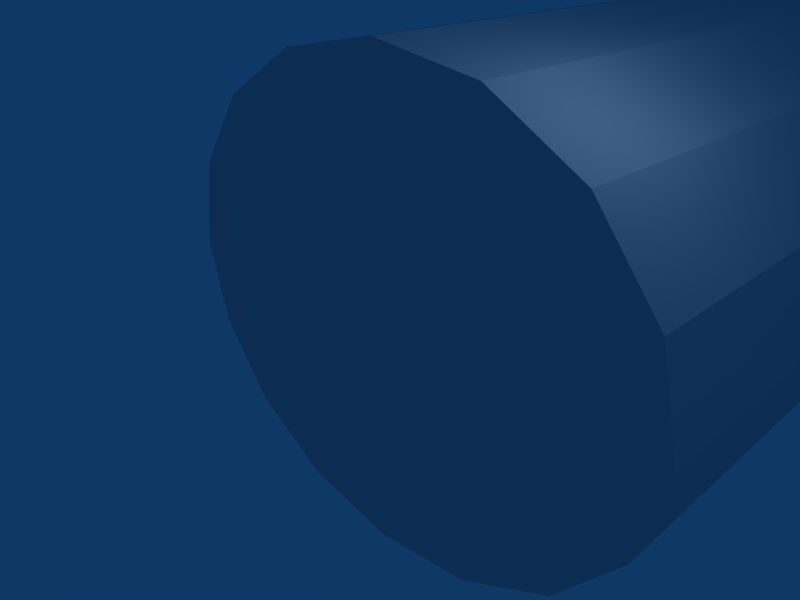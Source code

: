# Source: barrel.blend  (saved by Blender 2.42.0; exported with 4.5.12 LTS)
import bpy
from mathutils import Matrix  # noqa: F401  (used for matrix-valued properties, if any)

bpy.ops.wm.read_factory_settings(use_empty=True)
scene = bpy.context.scene
scene.name = 'Scene'

# ---- collections
col_collection_1 = bpy.data.collections.new('Collection 1'); scene.collection.children.link(col_collection_1)

# ---- materials (node trees are filled in below, after node groups)
mat_material_001 = bpy.data.materials.new('Material.001')
mat_material_001.alpha_threshold = 0.0
mat_material_001.preview_render_type = 'FLAT'
mat_material_001.roughness = 0.5
mat_material_001.line_color = (0.0, 0.0, 0.0, 1.0)

# ---- material node trees

# ---- world
world_world = bpy.data.worlds.new('World'); scene.world = world_world
world_world.color = (0.05656, 0.2208, 0.4)
world_world.use_sun_shadow = False
world_world.sun_shadow_jitter_overblur = 0.0
world_world.cycles.sampling_method = 'MANUAL'
world_world.cycles.sample_map_resolution = 256

# ---- cameras
cam_camera = bpy.data.cameras.new('Camera')
cam_camera.passepartout_alpha = 0.2
cam_camera.clip_end = 100.0
cam_camera.lens = 35.0
cam_camera.ortho_scale = 7.314
cam_camera.show_passepartout = False
cam_camera.show_safe_areas = True
cam_camera.dof.focus_distance = 0.0
cam_camera.dof.aperture_fstop = 128.0

# ---- lights
light_spot = bpy.data.lights.new('Spot', 'POINT')
light_spot.transmission_factor = 0.0
light_spot.cutoff_distance = 30.0
light_spot.energy = 100.0
light_spot.shadow_buffer_clip_start = 1.001
light_spot.shadow_soft_size = 1.0
light_spot.shadow_maximum_resolution = 0.006
light_spot.use_absolute_resolution = True
light_spot.cycles.use_multiple_importance_sampling = False

# ---- meshes
me_cylinder = bpy.data.meshes.new('Cylinder')
me_cylinder.from_pydata([(3.312, 0.04012, -2.831), (4.328, 0.04012, -1.532), (4.684, 0.04012, 1.342e-06), (4.328, 0.04012, 1.532), (3.312, 0.04012, 2.831), (1.793, 0.04012, 3.699), (1.444e-08, 0.04012, 4.003), (-1.793, 0.04012, 3.699), (-3.312, 0.04012, 2.831), (-4.328, 0.04012, 1.532), (-4.684, 0.04012, 1.119e-06), (-4.328, 0.04012, -1.532), (-3.312, 0.04012, -2.831), (-1.793, 0.04012, -3.699), (2.36e-06, 0.04012, -4.003), (1.793, 0.04012, -3.699), (3.312, 15.48, -2.831), (4.328, 15.48, -1.532), (4.684, 15.48, 5.689e-06), (4.328, 15.48, 1.532), (3.312, 15.48, 2.831), (1.793, 15.48, 3.699), (-9.74e-06, 15.48, 4.003), (-1.793, 15.48, 3.699), (-3.312, 15.48, 2.831), (-4.328, 15.48, 1.532), (-4.684, 15.48, -9.774e-06), (-4.328, 15.48, -1.532), (-3.312, 15.48, -2.831), (-1.793, 15.48, -3.699), (1.435e-05, 15.48, -4.003), (1.793, 15.48, -3.699), (-6.929e-07, 0.04012, 1.167e-06), (2.841, 15.48, -2.428), (3.712, 15.48, -1.314), (4.018, 15.48, 4.765e-06), (3.712, 15.48, 1.314), (2.841, 15.48, 2.428), (1.538, 15.48, 3.172), (-8.302e-06, 15.48, 3.434), (-1.538, 15.48, 3.172), (-2.841, 15.48, 2.428), (-3.712, 15.48, 1.314), (-4.018, 15.48, -8.497e-06), (-3.712, 15.48, -1.314), (-2.841, 15.48, -2.428), (-1.538, 15.48, -3.172), (1.236e-05, 15.48, -3.434), (1.538, 15.48, -3.172)], [], [(32, 0, 1), (32, 1, 2), (32, 2, 3), (32, 3, 4), (32, 4, 5), (32, 5, 6), (32, 6, 7), (32, 7, 8), (32, 8, 9), (32, 9, 10), (32, 10, 11), (32, 11, 12), (32, 12, 13), (32, 13, 14), (32, 14, 15), (15, 0, 32), (0, 16, 17, 1), (1, 17, 18, 2), (2, 18, 19, 3), (3, 19, 20, 4), (4, 20, 21, 5), (5, 21, 22, 6), (6, 22, 23, 7), (7, 23, 24, 8), (8, 24, 25, 9), (9, 25, 26, 10), (10, 26, 27, 11), (11, 27, 28, 12), (12, 28, 29, 13), (13, 29, 30, 14), (14, 30, 31, 15), (16, 0, 15, 31), (17, 16, 33, 34), (18, 17, 34, 35), (19, 18, 35, 36), (20, 19, 36, 37), (21, 20, 37, 38), (22, 21, 38, 39), (23, 22, 39, 40), (24, 23, 40, 41), (25, 24, 41, 42), (26, 25, 42, 43), (27, 26, 43, 44), (28, 27, 44, 45), (29, 28, 45, 46), (30, 29, 46, 47), (31, 30, 47, 48), (16, 31, 48, 33)])
_uv = me_cylinder.uv_layers.new(name='UVMap')
_uv.uv.foreach_set('vector', [0.4234, 0.008966, 0.7991, 0.008966, 0.7414, 0.008966, 0.4234, 0.008966, 0.7414, 0.008966, 0.6878, 0.008966, 0.4234, 0.008966, 0.6878, 0.008966, 0.6342, 0.008966, 0.4234, 0.008966, 0.6342, 0.008966, 0.5764, 0.008966, 0.4234, 0.008966, 0.5764, 0.008966, 0.5115, 0.008966, 0.4234, 0.008966, 0.5115, 0.008966, 0.4404, 0.008966, 0.4234, 0.008966, 0.4404, 0.008966, 0.3694, 0.008966, 0.4234, 0.008966, 0.3694, 0.008966, 0.3044, 0.008966, 0.4234, 0.008966, 0.3044, 0.008966, 0.2466, 0.008966, 0.4234, 0.008966, 0.2466, 0.008966, 0.1931, 0.008966, 0.4234, 0.008966, 0.1931, 0.008966, 0.1395, 0.008967, 0.4234, 0.008966, 0.1395, 0.008967, 0.0817, 0.008967, 0.4234, 0.008966, 0.0817, 0.008967, 0.01677, 0.008967, 0.5222, 0.0324, 1.006, 0.008967, 0.9352, 0.008966, 0.5222, 0.0324, 0.9352, 0.008966, 0.8641, 0.008966, 0.8641, 0.008966, 0.7991, 0.008966, 0.4234, 0.008966, 0.7991, 0.008966, 0.7991, 0.9911, 0.7414, 0.9911, 0.7414, 0.008966, 0.7414, 0.008966, 0.7414, 0.9911, 0.6878, 0.9911, 0.6878, 0.008966, 0.6878, 0.008966, 0.6878, 0.9911, 0.6342, 0.9911, 0.6342, 0.008966, 0.6342, 0.008966, 0.6342, 0.9911, 0.5764, 0.9911, 0.5764, 0.008966, 0.5764, 0.008966, 0.5764, 0.9911, 0.5115, 0.9911, 0.5115, 0.008966, 0.5115, 0.008966, 0.5115, 0.9911, 0.4404, 0.9911, 0.4404, 0.008966, 0.4404, 0.008966, 0.4404, 0.9911, 0.3694, 0.9911, 0.3694, 0.008966, 0.3694, 0.008966, 0.3694, 0.9911, 0.3044, 0.9911, 0.3044, 0.008966, 0.3044, 0.008966, 0.3044, 0.9911, 0.2466, 0.9911, 0.2466, 0.008966, 0.2466, 0.008966, 0.2466, 0.9911, 0.1931, 0.9911, 0.1931, 0.008966, 0.1931, 0.008966, 0.1931, 0.9911, 0.1395, 0.9911, 0.1395, 0.008967, 0.1395, 0.008967, 0.1395, 0.9911, 0.0817, 0.9911, 0.0817, 0.008967, 0.0817, 0.008967, 0.0817, 0.9911, 0.01677, 0.9911, 0.01677, 0.008967, 1.006, 0.008967, 1.006, 0.9911, 0.9351, 0.9911, 0.9352, 0.008966, 0.9352, 0.008966, 0.9351, 0.9911, 0.8641, 0.9911, 0.8641, 0.008966, 0.7991, 0.9911, 0.7991, 0.008966, 0.8641, 0.008966, 0.8641, 0.9911, 0.7414, 0.9911, 0.7991, 0.9911, 0.7991, 0.9911, 0.7414, 0.9911, 0.6878, 0.9911, 0.7414, 0.9911, 0.7414, 0.9911, 0.6878, 0.9911, 0.6342, 0.9911, 0.6878, 0.9911, 0.6878, 0.9911, 0.6342, 0.9911, 0.5764, 0.9911, 0.6342, 0.9911, 0.6342, 0.9911, 0.5764, 0.9911, 0.5115, 0.9911, 0.5764, 0.9911, 0.5764, 0.9911, 0.5115, 0.9911, 0.4404, 0.9911, 0.5115, 0.9911, 0.5115, 0.9911, 0.4404, 0.9911, 0.3694, 0.9911, 0.4404, 0.9911, 0.4404, 0.9911, 0.3694, 0.9911, 0.3044, 0.9911, 0.3694, 0.9911, 0.3694, 0.9911, 0.3044, 0.9911, 0.2466, 0.9911, 0.3044, 0.9911, 0.3044, 0.9911, 0.2466, 0.9911, 0.1931, 0.9911, 0.2466, 0.9911, 0.2466, 0.9911, 0.1931, 0.9911, 0.1395, 0.9911, 0.1931, 0.9911, 0.1931, 0.9911, 0.1395, 0.9911, 0.0817, 0.9911, 0.1395, 0.9911, 0.1395, 0.9911, 0.0817, 0.9911, 0.01677, 0.9911, 0.0817, 0.9911, 0.0817, 0.9911, 0.01677, 0.9911, 0.9351, 0.9911, 1.006, 0.9911, 1.006, 0.9911, 0.9351, 0.9911, 0.8641, 0.9911, 0.9351, 0.9911, 0.9351, 0.9911, 0.8641, 0.9911, 0.7991, 0.9911, 0.8641, 0.9911, 0.8641, 0.9911, 0.7991, 0.9911])
_ca = me_cylinder.color_attributes.new('Col', 'BYTE_COLOR', 'CORNER')
_ca.data.foreach_set('color', [1.0, 1.0, 1.0, 1.0, 1.0, 1.0, 1.0, 1.0, 1.0, 1.0, 1.0, 1.0, 1.0, 1.0, 1.0, 1.0, 1.0, 1.0, 1.0, 1.0, 1.0, 1.0, 1.0, 1.0, 1.0, 1.0, 1.0, 1.0, 1.0, 1.0, 1.0, 1.0, 1.0, 1.0, 1.0, 1.0, 1.0, 1.0, 1.0, 1.0, 1.0, 1.0, 1.0, 1.0, 1.0, 1.0, 1.0, 1.0, 1.0, 1.0, 1.0, 1.0, 1.0, 1.0, 1.0, 1.0, 1.0, 1.0, 1.0, 1.0, 1.0, 1.0, 1.0, 1.0, 1.0, 1.0, 1.0, 1.0, 1.0, 1.0, 1.0, 1.0, 1.0, 1.0, 1.0, 1.0, 1.0, 1.0, 1.0, 1.0, 1.0, 1.0, 1.0, 1.0, 1.0, 1.0, 1.0, 1.0, 1.0, 1.0, 1.0, 1.0, 1.0, 1.0, 1.0, 1.0, 1.0, 1.0, 1.0, 1.0, 1.0, 1.0, 1.0, 1.0, 1.0, 1.0, 1.0, 1.0, 1.0, 1.0, 1.0, 1.0, 1.0, 1.0, 1.0, 1.0, 1.0, 1.0, 1.0, 1.0, 1.0, 1.0, 1.0, 1.0, 1.0, 1.0, 1.0, 1.0, 1.0, 1.0, 1.0, 1.0, 1.0, 1.0, 1.0, 1.0, 1.0, 1.0, 1.0, 1.0, 1.0, 1.0, 1.0, 1.0, 1.0, 1.0, 1.0, 1.0, 1.0, 1.0, 1.0, 1.0, 1.0, 1.0, 1.0, 1.0, 1.0, 1.0, 1.0, 1.0, 1.0, 1.0, 1.0, 1.0, 1.0, 1.0, 1.0, 1.0, 1.0, 1.0, 1.0, 1.0, 1.0, 1.0, 1.0, 1.0, 1.0, 1.0, 1.0, 1.0, 1.0, 1.0, 1.0, 1.0, 1.0, 1.0, 1.0, 1.0, 1.0, 1.0, 1.0, 1.0, 1.0, 1.0, 1.0, 1.0, 1.0, 1.0, 1.0, 1.0, 1.0, 1.0, 1.0, 1.0, 1.0, 1.0, 1.0, 1.0, 1.0, 1.0, 1.0, 1.0, 1.0, 1.0, 1.0, 1.0, 1.0, 1.0, 1.0, 1.0, 1.0, 1.0, 1.0, 1.0, 1.0, 1.0, 1.0, 1.0, 1.0, 1.0, 1.0, 1.0, 1.0, 1.0, 1.0, 1.0, 1.0, 1.0, 1.0, 1.0, 1.0, 1.0, 1.0, 1.0, 1.0, 1.0, 1.0, 1.0, 1.0, 1.0, 1.0, 1.0, 1.0, 1.0, 1.0, 1.0, 1.0, 1.0, 1.0, 1.0, 1.0, 1.0, 1.0, 1.0, 1.0, 1.0, 1.0, 1.0, 1.0, 1.0, 1.0, 1.0, 1.0, 1.0, 1.0, 1.0, 1.0, 1.0, 1.0, 1.0, 1.0, 1.0, 1.0, 1.0, 1.0, 1.0, 1.0, 1.0, 1.0, 1.0, 1.0, 1.0, 1.0, 1.0, 1.0, 1.0, 1.0, 1.0, 1.0, 1.0, 1.0, 1.0, 1.0, 1.0, 1.0, 1.0, 1.0, 1.0, 1.0, 1.0, 1.0, 1.0, 1.0, 1.0, 1.0, 1.0, 1.0, 1.0, 1.0, 1.0, 1.0, 1.0, 1.0, 1.0, 1.0, 1.0, 1.0, 1.0, 1.0, 1.0, 1.0, 1.0, 1.0, 1.0, 1.0, 1.0, 1.0, 1.0, 1.0, 1.0, 1.0, 1.0, 1.0, 1.0, 1.0, 1.0, 1.0, 1.0, 1.0, 1.0, 1.0, 1.0, 1.0, 1.0, 1.0, 1.0, 1.0, 1.0, 1.0, 1.0, 1.0, 1.0, 1.0, 1.0, 1.0, 1.0, 1.0, 1.0, 1.0, 1.0, 1.0, 1.0, 1.0, 1.0, 1.0, 1.0, 1.0, 1.0, 1.0, 1.0, 1.0, 1.0, 1.0, 1.0, 1.0, 1.0, 1.0, 1.0, 1.0, 1.0, 1.0, 1.0, 1.0, 1.0, 1.0, 1.0, 1.0, 1.0, 1.0, 1.0, 1.0, 1.0, 1.0, 1.0, 1.0, 1.0, 1.0, 1.0, 1.0, 1.0, 1.0, 1.0, 1.0, 1.0, 1.0, 1.0, 1.0, 1.0, 1.0, 1.0, 1.0, 1.0, 1.0, 1.0, 1.0, 1.0, 1.0, 1.0, 1.0, 1.0, 1.0, 1.0, 1.0, 1.0, 1.0, 1.0, 1.0, 1.0, 1.0, 1.0, 1.0, 1.0, 1.0, 1.0, 1.0, 1.0, 1.0, 1.0, 1.0, 1.0, 1.0, 1.0, 1.0, 1.0, 1.0, 1.0, 1.0, 1.0, 1.0, 1.0, 1.0, 1.0, 1.0, 1.0, 1.0, 1.0, 1.0, 1.0, 1.0, 1.0, 1.0, 1.0, 1.0, 1.0, 1.0, 1.0, 1.0, 1.0, 1.0, 1.0, 1.0, 1.0, 1.0, 1.0, 1.0, 1.0, 1.0, 1.0, 1.0, 1.0, 1.0, 1.0, 1.0, 1.0, 1.0, 1.0, 1.0, 1.0, 1.0, 1.0, 1.0, 1.0, 1.0, 1.0, 1.0, 1.0, 1.0, 1.0, 1.0, 1.0, 1.0, 1.0, 1.0, 1.0, 1.0, 1.0, 1.0, 1.0, 1.0, 1.0, 1.0, 1.0, 1.0, 1.0, 1.0, 1.0, 1.0, 1.0, 1.0, 1.0, 1.0, 1.0, 1.0, 1.0, 1.0, 1.0, 1.0, 1.0, 1.0, 1.0, 1.0, 1.0, 1.0, 1.0, 1.0, 1.0, 1.0, 1.0, 1.0, 1.0, 1.0, 1.0, 1.0, 1.0, 1.0, 1.0, 1.0, 1.0, 1.0, 1.0, 1.0, 1.0, 1.0, 1.0, 1.0, 1.0, 1.0, 1.0, 1.0, 1.0, 1.0, 1.0, 1.0, 1.0, 1.0, 1.0, 1.0, 1.0, 1.0, 1.0, 1.0, 1.0, 1.0, 1.0, 1.0, 1.0, 1.0, 1.0, 1.0, 1.0, 1.0, 1.0, 1.0, 1.0, 1.0, 1.0, 1.0, 1.0, 1.0, 1.0, 1.0, 1.0, 1.0, 1.0, 1.0, 1.0, 1.0, 1.0, 1.0, 1.0, 1.0, 1.0, 1.0, 1.0, 1.0, 1.0, 1.0, 1.0, 1.0, 1.0, 1.0, 1.0, 1.0, 1.0, 1.0, 1.0, 1.0, 1.0, 1.0, 1.0, 1.0, 1.0, 1.0, 1.0, 1.0, 1.0, 1.0, 1.0, 1.0, 1.0, 1.0, 1.0, 1.0, 1.0, 1.0, 1.0, 1.0, 1.0, 1.0, 1.0, 1.0, 1.0, 1.0, 1.0, 1.0, 1.0, 1.0, 1.0, 1.0, 1.0, 1.0, 1.0, 1.0, 1.0, 1.0, 1.0, 1.0, 1.0, 1.0, 1.0, 1.0, 1.0, 1.0, 1.0, 1.0, 1.0, 1.0, 1.0, 1.0, 1.0, 1.0, 1.0, 1.0, 1.0, 1.0, 1.0, 1.0, 1.0, 1.0, 1.0, 1.0, 1.0, 1.0, 1.0, 1.0, 1.0, 1.0, 1.0, 1.0, 1.0, 1.0, 1.0, 1.0, 1.0])
me_cylinder.materials.append(mat_material_001)
me_cylinder.use_remesh_preserve_volume = False
me_cylinder.use_remesh_preserve_attributes = False
me_cylinder.use_mirror_vertex_groups = False
me_cylinder.update()

# ---- objects
ob_cylinder = bpy.data.objects.new('Cylinder', me_cylinder)
ob_lamp = bpy.data.objects.new('Lamp', light_spot)
ob_camera = bpy.data.objects.new('Camera', cam_camera)

# ---- transforms, parenting, visibility, modifiers, constraints
ob_cylinder.location = (0.0, 0.0, 0.0)
ob_cylinder.lock_rotations_4d = False
ob_cylinder.empty_display_type = 'ARROWS'
ob_cylinder.color = (0.0, 0.0, 0.0, 1.0)
ob_cylinder.lineart.crease_threshold = 0.0
ob_lamp.location = (4.076, 1.005, 5.904)
ob_lamp.rotation_euler = (0.6503, 0.05522, 1.866)
ob_lamp.lock_rotations_4d = False
ob_lamp.empty_display_type = 'ARROWS'
ob_lamp.color = (0.0, 0.0, 0.0, 0.0)
ob_lamp.lineart.crease_threshold = 0.0
ob_camera.location = (7.481, -6.508, 5.344)
ob_camera.rotation_euler = (1.109, 0.01082, 0.8149)
ob_camera.lock_rotations_4d = False
ob_camera.empty_display_type = 'ARROWS'
ob_camera.color = (0.0, 0.0, 0.0, 0.0)
ob_camera.display_type = 'WIRE'
ob_camera.lineart.crease_threshold = 0.0

# ---- collection membership
col_collection_1.objects.link(ob_cylinder)
col_collection_1.objects.link(ob_lamp)
col_collection_1.objects.link(ob_camera)

# ---- scene / render settings (as saved in the file)
scene.camera = ob_camera
scene.frame_start = 1; scene.frame_end = 250; scene.frame_set(1)
scene.render.engine = 'BLENDER_EEVEE_NEXT'
scene.render.image_settings.file_format = 'JPEG'
scene.render.image_settings.color_mode = 'RGB'
scene.render.image_settings.compression = 90
scene.render.resolution_x = 800
scene.render.resolution_y = 600
scene.render.pixel_aspect_x = 100.0
scene.render.pixel_aspect_y = 100.0
scene.render.fps = 25
scene.render.dither_intensity = 0.0
scene.render.use_compositing = False
scene.render.use_sequencer = False
scene.render.bake_bias = 0.0
scene.render.use_stamp_time = False
scene.render.use_stamp_date = False
scene.render.use_stamp_frame = False
scene.render.use_stamp_camera = False
scene.render.use_stamp_scene = False
scene.render.use_stamp_filename = False
scene.render.use_stamp_render_time = False
scene.render.stamp_font_size = 0
scene.cycles.use_denoising = False
scene.cycles.samples = 10
scene.cycles.sampling_pattern = 'TABULATED_SOBOL'
scene.cycles.light_sampling_threshold = 0.0
scene.cycles.use_adaptive_sampling = False
scene.cycles.use_light_tree = False
scene.cycles.blur_glossy = 0.0
scene.cycles.volume_bounces = 1
scene.cycles.pixel_filter_type = 'GAUSSIAN'
scene.cycles.sample_clamp_indirect = 0.0
scene.view_settings.view_transform = 'Raw'
bpy.context.view_layer.update()
